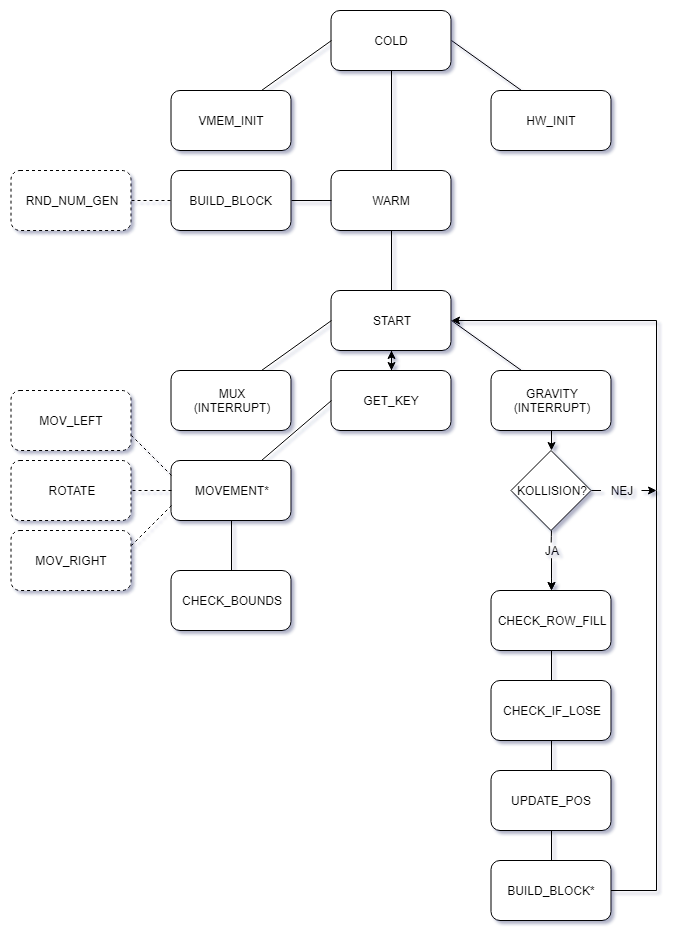

The diagram above was exported from draw.io. Its source (the exported page's mxGraphModel, read from the mxfile embedded in the PNG):
<mxGraphModel dx="1394" dy="894" grid="1" gridSize="10" guides="1" tooltips="1" connect="1" arrows="1" fold="1" page="1" pageScale="1" pageWidth="827" pageHeight="1169" background="none" math="0" shadow="1">
  <root>
    <mxCell id="0" />
    <mxCell id="1" parent="0" />
    <mxCell id="sHvmSe57YZSnzFgk8iVK-1" value="" style="rounded=1;whiteSpace=wrap;html=1;" parent="1" vertex="1">
      <mxGeometry x="394.5" y="40" width="120" height="60" as="geometry" />
    </mxCell>
    <mxCell id="sHvmSe57YZSnzFgk8iVK-2" value="COLD" style="text;html=1;strokeColor=none;fillColor=none;align=center;verticalAlign=middle;whiteSpace=wrap;rounded=0;" parent="1" vertex="1">
      <mxGeometry x="419.5" y="50" width="70" height="40" as="geometry" />
    </mxCell>
    <mxCell id="sHvmSe57YZSnzFgk8iVK-3" value="" style="rounded=1;whiteSpace=wrap;html=1;" parent="1" vertex="1">
      <mxGeometry x="394.5" y="200" width="120" height="60" as="geometry" />
    </mxCell>
    <mxCell id="sHvmSe57YZSnzFgk8iVK-4" value="" style="rounded=1;whiteSpace=wrap;html=1;" parent="1" vertex="1">
      <mxGeometry x="554.5" y="120" width="120" height="60" as="geometry" />
    </mxCell>
    <mxCell id="sHvmSe57YZSnzFgk8iVK-5" value="" style="rounded=1;whiteSpace=wrap;html=1;arcSize=15;" parent="1" vertex="1">
      <mxGeometry x="234.5" y="120" width="120" height="60" as="geometry" />
    </mxCell>
    <mxCell id="sHvmSe57YZSnzFgk8iVK-6" value="WARM" style="text;html=1;strokeColor=none;fillColor=none;align=center;verticalAlign=middle;whiteSpace=wrap;rounded=0;" parent="1" vertex="1">
      <mxGeometry x="419.5" y="210" width="70" height="40" as="geometry" />
    </mxCell>
    <mxCell id="sHvmSe57YZSnzFgk8iVK-7" value="VMEM_INIT" style="text;html=1;strokeColor=none;fillColor=none;align=center;verticalAlign=middle;whiteSpace=wrap;rounded=0;" parent="1" vertex="1">
      <mxGeometry x="259.5" y="130" width="70" height="40" as="geometry" />
    </mxCell>
    <mxCell id="sHvmSe57YZSnzFgk8iVK-8" value="HW_INIT" style="text;html=1;strokeColor=none;fillColor=none;align=center;verticalAlign=middle;whiteSpace=wrap;rounded=0;" parent="1" vertex="1">
      <mxGeometry x="579.5" y="130" width="70" height="40" as="geometry" />
    </mxCell>
    <mxCell id="sHvmSe57YZSnzFgk8iVK-9" value="" style="endArrow=none;html=1;entryX=0;entryY=0.5;entryDx=0;entryDy=0;exitX=0.75;exitY=0;exitDx=0;exitDy=0;" parent="1" source="sHvmSe57YZSnzFgk8iVK-5" target="sHvmSe57YZSnzFgk8iVK-1" edge="1">
      <mxGeometry width="50" height="50" relative="1" as="geometry">
        <mxPoint x="344.5" y="120" as="sourcePoint" />
        <mxPoint x="394.5" y="70" as="targetPoint" />
      </mxGeometry>
    </mxCell>
    <mxCell id="sHvmSe57YZSnzFgk8iVK-10" value="" style="endArrow=none;html=1;exitX=1;exitY=0.5;exitDx=0;exitDy=0;entryX=0.25;entryY=0;entryDx=0;entryDy=0;" parent="1" source="sHvmSe57YZSnzFgk8iVK-1" target="sHvmSe57YZSnzFgk8iVK-4" edge="1">
      <mxGeometry width="50" height="50" relative="1" as="geometry">
        <mxPoint x="564.5" y="75" as="sourcePoint" />
        <mxPoint x="514.5" y="125" as="targetPoint" />
      </mxGeometry>
    </mxCell>
    <mxCell id="sHvmSe57YZSnzFgk8iVK-11" value="" style="endArrow=none;html=1;entryX=0.5;entryY=1;entryDx=0;entryDy=0;exitX=0.5;exitY=0;exitDx=0;exitDy=0;" parent="1" source="sHvmSe57YZSnzFgk8iVK-3" target="sHvmSe57YZSnzFgk8iVK-1" edge="1">
      <mxGeometry width="50" height="50" relative="1" as="geometry">
        <mxPoint x="423" y="140" as="sourcePoint" />
        <mxPoint x="473" y="90" as="targetPoint" />
      </mxGeometry>
    </mxCell>
    <mxCell id="sHvmSe57YZSnzFgk8iVK-12" value="" style="rounded=1;whiteSpace=wrap;html=1;" parent="1" vertex="1">
      <mxGeometry x="234.5" y="200" width="120" height="60" as="geometry" />
    </mxCell>
    <mxCell id="sHvmSe57YZSnzFgk8iVK-13" value="" style="endArrow=none;html=1;entryX=0;entryY=0.5;entryDx=0;entryDy=0;exitX=1;exitY=0.5;exitDx=0;exitDy=0;" parent="1" source="sHvmSe57YZSnzFgk8iVK-12" target="sHvmSe57YZSnzFgk8iVK-3" edge="1">
      <mxGeometry width="50" height="50" relative="1" as="geometry">
        <mxPoint x="354.5" y="250" as="sourcePoint" />
        <mxPoint x="394.5" y="205" as="targetPoint" />
      </mxGeometry>
    </mxCell>
    <mxCell id="sHvmSe57YZSnzFgk8iVK-14" value="BUILD_BLOCK" style="text;html=1;strokeColor=none;fillColor=none;align=center;verticalAlign=middle;whiteSpace=wrap;rounded=0;" parent="1" vertex="1">
      <mxGeometry x="247" y="210" width="95" height="40" as="geometry" />
    </mxCell>
    <mxCell id="sHvmSe57YZSnzFgk8iVK-15" value="" style="rounded=1;whiteSpace=wrap;html=1;" parent="1" vertex="1">
      <mxGeometry x="394.5" y="320" width="120" height="60" as="geometry" />
    </mxCell>
    <mxCell id="sHvmSe57YZSnzFgk8iVK-16" value="" style="endArrow=none;html=1;entryX=0.5;entryY=1;entryDx=0;entryDy=0;exitX=0.5;exitY=0;exitDx=0;exitDy=0;" parent="1" source="sHvmSe57YZSnzFgk8iVK-15" target="sHvmSe57YZSnzFgk8iVK-3" edge="1">
      <mxGeometry width="50" height="50" relative="1" as="geometry">
        <mxPoint x="429.5" y="320" as="sourcePoint" />
        <mxPoint x="479.5" y="270" as="targetPoint" />
      </mxGeometry>
    </mxCell>
    <mxCell id="sHvmSe57YZSnzFgk8iVK-17" value="START" style="text;html=1;strokeColor=none;fillColor=none;align=center;verticalAlign=middle;whiteSpace=wrap;rounded=0;" parent="1" vertex="1">
      <mxGeometry x="419.5" y="335" width="70" height="30" as="geometry" />
    </mxCell>
    <mxCell id="sHvmSe57YZSnzFgk8iVK-18" value="GRAVITY&lt;br&gt;(INTERRUPT)&lt;br&gt;" style="rounded=1;whiteSpace=wrap;html=1;" parent="1" vertex="1">
      <mxGeometry x="554.5" y="400" width="120" height="60" as="geometry" />
    </mxCell>
    <mxCell id="sHvmSe57YZSnzFgk8iVK-19" value="MUX&lt;br&gt;(INTERRUPT)&lt;br&gt;" style="rounded=1;whiteSpace=wrap;html=1;" parent="1" vertex="1">
      <mxGeometry x="234.5" y="400" width="120" height="60" as="geometry" />
    </mxCell>
    <mxCell id="sHvmSe57YZSnzFgk8iVK-20" value="KOLLISION?" style="rhombus;whiteSpace=wrap;html=1;" parent="1" vertex="1">
      <mxGeometry x="574.5" y="480" width="80" height="80" as="geometry" />
    </mxCell>
    <mxCell id="sHvmSe57YZSnzFgk8iVK-21" value="" style="endArrow=classic;html=1;entryX=0.5;entryY=0;entryDx=0;entryDy=0;exitX=0.5;exitY=1;exitDx=0;exitDy=0;" parent="1" source="sHvmSe57YZSnzFgk8iVK-18" target="sHvmSe57YZSnzFgk8iVK-20" edge="1">
      <mxGeometry width="50" height="50" relative="1" as="geometry">
        <mxPoint x="544.5" y="510" as="sourcePoint" />
        <mxPoint x="594.5" y="460" as="targetPoint" />
      </mxGeometry>
    </mxCell>
    <mxCell id="sHvmSe57YZSnzFgk8iVK-22" value="BUILD_BLOCK*" style="rounded=1;whiteSpace=wrap;html=1;" parent="1" vertex="1">
      <mxGeometry x="554.5" y="890" width="120" height="60" as="geometry" />
    </mxCell>
    <mxCell id="sHvmSe57YZSnzFgk8iVK-27" value="" style="endArrow=none;html=1;" parent="1" edge="1">
      <mxGeometry width="50" height="50" relative="1" as="geometry">
        <mxPoint x="720" y="520" as="sourcePoint" />
        <mxPoint x="720" y="350" as="targetPoint" />
      </mxGeometry>
    </mxCell>
    <mxCell id="sHvmSe57YZSnzFgk8iVK-28" value="" style="endArrow=classic;html=1;entryX=1;entryY=0.5;entryDx=0;entryDy=0;" parent="1" target="sHvmSe57YZSnzFgk8iVK-15" edge="1">
      <mxGeometry width="50" height="50" relative="1" as="geometry">
        <mxPoint x="720" y="350" as="sourcePoint" />
        <mxPoint x="694.5" y="325" as="targetPoint" />
      </mxGeometry>
    </mxCell>
    <mxCell id="sHvmSe57YZSnzFgk8iVK-29" value="NEJ" style="text;html=1;strokeColor=none;fillColor=none;align=center;verticalAlign=middle;whiteSpace=wrap;rounded=0;" parent="1" vertex="1">
      <mxGeometry x="664.5" y="510" width="40" height="20" as="geometry" />
    </mxCell>
    <mxCell id="sHvmSe57YZSnzFgk8iVK-30" value="" style="endArrow=none;html=1;exitX=1;exitY=0.5;exitDx=0;exitDy=0;" parent="1" source="sHvmSe57YZSnzFgk8iVK-20" target="sHvmSe57YZSnzFgk8iVK-29" edge="1">
      <mxGeometry width="50" height="50" relative="1" as="geometry">
        <mxPoint x="654.5" y="520" as="sourcePoint" />
        <mxPoint x="714.5" y="520" as="targetPoint" />
      </mxGeometry>
    </mxCell>
    <mxCell id="sHvmSe57YZSnzFgk8iVK-32" value="" style="endArrow=none;html=1;exitX=0.75;exitY=0;exitDx=0;exitDy=0;entryX=0;entryY=0.5;entryDx=0;entryDy=0;" parent="1" source="sHvmSe57YZSnzFgk8iVK-19" target="sHvmSe57YZSnzFgk8iVK-15" edge="1">
      <mxGeometry width="50" height="50" relative="1" as="geometry">
        <mxPoint x="344.5" y="405" as="sourcePoint" />
        <mxPoint x="394.5" y="355" as="targetPoint" />
      </mxGeometry>
    </mxCell>
    <mxCell id="sHvmSe57YZSnzFgk8iVK-33" value="" style="endArrow=none;html=1;entryX=1;entryY=0.5;entryDx=0;entryDy=0;exitX=0.25;exitY=0;exitDx=0;exitDy=0;" parent="1" source="sHvmSe57YZSnzFgk8iVK-18" target="sHvmSe57YZSnzFgk8iVK-15" edge="1">
      <mxGeometry width="50" height="50" relative="1" as="geometry">
        <mxPoint x="514.5" y="410" as="sourcePoint" />
        <mxPoint x="564.5" y="360" as="targetPoint" />
      </mxGeometry>
    </mxCell>
    <mxCell id="sHvmSe57YZSnzFgk8iVK-34" value="" style="endArrow=none;html=1;" parent="1" source="sHvmSe57YZSnzFgk8iVK-35" edge="1">
      <mxGeometry width="50" height="50" relative="1" as="geometry">
        <mxPoint x="550" y="580" as="sourcePoint" />
        <mxPoint x="615" y="560" as="targetPoint" />
        <Array as="points">
          <mxPoint x="615" y="560" />
        </Array>
      </mxGeometry>
    </mxCell>
    <mxCell id="sHvmSe57YZSnzFgk8iVK-40" style="edgeStyle=orthogonalEdgeStyle;rounded=0;html=1;exitX=0.5;exitY=1;exitDx=0;exitDy=0;jettySize=auto;orthogonalLoop=1;" parent="1" source="sHvmSe57YZSnzFgk8iVK-35" target="sHvmSe57YZSnzFgk8iVK-38" edge="1">
      <mxGeometry relative="1" as="geometry" />
    </mxCell>
    <mxCell id="-Bujn2_EU1x6sLuZiomQ-22" style="edgeStyle=orthogonalEdgeStyle;rounded=0;orthogonalLoop=1;jettySize=auto;html=1;entryX=0.5;entryY=0;entryDx=0;entryDy=0;" edge="1" parent="1" source="sHvmSe57YZSnzFgk8iVK-35" target="sHvmSe57YZSnzFgk8iVK-38">
      <mxGeometry relative="1" as="geometry" />
    </mxCell>
    <mxCell id="sHvmSe57YZSnzFgk8iVK-35" value="JA" style="text;html=1;strokeColor=none;fillColor=none;align=center;verticalAlign=middle;whiteSpace=wrap;rounded=0;" parent="1" vertex="1">
      <mxGeometry x="594.5" y="572" width="40" height="16" as="geometry" />
    </mxCell>
    <mxCell id="sHvmSe57YZSnzFgk8iVK-38" value="CHECK_ROW_FILL" style="rounded=1;whiteSpace=wrap;html=1;" parent="1" vertex="1">
      <mxGeometry x="554.5" y="620" width="120" height="60" as="geometry" />
    </mxCell>
    <mxCell id="sHvmSe57YZSnzFgk8iVK-41" value="" style="endArrow=none;html=1;exitX=0.5;exitY=0;exitDx=0;exitDy=0;entryX=0.5;entryY=1;entryDx=0;entryDy=0;" parent="1" source="-Bujn2_EU1x6sLuZiomQ-3" target="sHvmSe57YZSnzFgk8iVK-38" edge="1">
      <mxGeometry width="50" height="50" relative="1" as="geometry">
        <mxPoint x="574.5" y="725" as="sourcePoint" />
        <mxPoint x="624.5" y="675" as="targetPoint" />
      </mxGeometry>
    </mxCell>
    <mxCell id="BlZRJETji7uOet4u4sqf-1" value="CHECK_IF_LOSE" style="rounded=1;whiteSpace=wrap;html=1;" parent="1" vertex="1">
      <mxGeometry x="554.5" y="710" width="120" height="60" as="geometry" />
    </mxCell>
    <mxCell id="BlZRJETji7uOet4u4sqf-3" value="" style="endArrow=none;html=1;" parent="1" edge="1">
      <mxGeometry width="50" height="50" relative="1" as="geometry">
        <mxPoint x="674.5" y="920" as="sourcePoint" />
        <mxPoint x="720" y="920" as="targetPoint" />
      </mxGeometry>
    </mxCell>
    <mxCell id="BlZRJETji7uOet4u4sqf-4" value="" style="endArrow=none;html=1;" parent="1" edge="1">
      <mxGeometry width="50" height="50" relative="1" as="geometry">
        <mxPoint x="720" y="920" as="sourcePoint" />
        <mxPoint x="720" y="520" as="targetPoint" />
      </mxGeometry>
    </mxCell>
    <mxCell id="BlZRJETji7uOet4u4sqf-5" value="GET_KEY" style="rounded=1;whiteSpace=wrap;html=1;" parent="1" vertex="1">
      <mxGeometry x="394.5" y="400" width="120" height="60" as="geometry" />
    </mxCell>
    <mxCell id="BlZRJETji7uOet4u4sqf-7" value="MOVEMENT*" style="rounded=1;whiteSpace=wrap;html=1;" parent="1" vertex="1">
      <mxGeometry x="234.5" y="490" width="120" height="60" as="geometry" />
    </mxCell>
    <mxCell id="BlZRJETji7uOet4u4sqf-8" value="" style="endArrow=none;html=1;entryX=0;entryY=0.5;entryDx=0;entryDy=0;exitX=0.75;exitY=0;exitDx=0;exitDy=0;" parent="1" source="BlZRJETji7uOet4u4sqf-7" target="BlZRJETji7uOet4u4sqf-5" edge="1">
      <mxGeometry width="50" height="50" relative="1" as="geometry">
        <mxPoint x="354.5" y="505" as="sourcePoint" />
        <mxPoint x="404.5" y="455" as="targetPoint" />
      </mxGeometry>
    </mxCell>
    <mxCell id="BlZRJETji7uOet4u4sqf-9" value="MOV_LEFT" style="rounded=1;whiteSpace=wrap;html=1;dashed=1;" parent="1" vertex="1">
      <mxGeometry x="74.5" y="420" width="120" height="60" as="geometry" />
    </mxCell>
    <mxCell id="BlZRJETji7uOet4u4sqf-10" value="MOV_RIGHT" style="rounded=1;whiteSpace=wrap;html=1;dashed=1;" parent="1" vertex="1">
      <mxGeometry x="74.5" y="560" width="120" height="60" as="geometry" />
    </mxCell>
    <mxCell id="BlZRJETji7uOet4u4sqf-11" value="ROTATE" style="rounded=1;whiteSpace=wrap;html=1;dashed=1;" parent="1" vertex="1">
      <mxGeometry x="74.5" y="490" width="120" height="60" as="geometry" />
    </mxCell>
    <mxCell id="BlZRJETji7uOet4u4sqf-12" value="" style="endArrow=none;dashed=1;html=1;entryX=1;entryY=0.75;entryDx=0;entryDy=0;exitX=0;exitY=0.25;exitDx=0;exitDy=0;" parent="1" source="BlZRJETji7uOet4u4sqf-7" target="BlZRJETji7uOet4u4sqf-9" edge="1">
      <mxGeometry width="50" height="50" relative="1" as="geometry">
        <mxPoint x="184.5" y="510" as="sourcePoint" />
        <mxPoint x="234.5" y="460" as="targetPoint" />
      </mxGeometry>
    </mxCell>
    <mxCell id="BlZRJETji7uOet4u4sqf-13" value="" style="endArrow=none;dashed=1;html=1;entryX=1;entryY=0.5;entryDx=0;entryDy=0;exitX=0;exitY=0.5;exitDx=0;exitDy=0;" parent="1" source="BlZRJETji7uOet4u4sqf-7" target="BlZRJETji7uOet4u4sqf-11" edge="1">
      <mxGeometry width="50" height="50" relative="1" as="geometry">
        <mxPoint x="234.5" y="515" as="sourcePoint" />
        <mxPoint x="204.5" y="475" as="targetPoint" />
      </mxGeometry>
    </mxCell>
    <mxCell id="BlZRJETji7uOet4u4sqf-14" value="" style="endArrow=none;dashed=1;html=1;entryX=1;entryY=0.25;entryDx=0;entryDy=0;exitX=0;exitY=0.75;exitDx=0;exitDy=0;" parent="1" source="BlZRJETji7uOet4u4sqf-7" target="BlZRJETji7uOet4u4sqf-10" edge="1">
      <mxGeometry width="50" height="50" relative="1" as="geometry">
        <mxPoint x="244.5" y="530" as="sourcePoint" />
        <mxPoint x="204.5" y="530" as="targetPoint" />
      </mxGeometry>
    </mxCell>
    <mxCell id="BlZRJETji7uOet4u4sqf-15" value="CHECK_BOUNDS" style="rounded=1;whiteSpace=wrap;html=1;" parent="1" vertex="1">
      <mxGeometry x="234.5" y="600" width="120" height="60" as="geometry" />
    </mxCell>
    <mxCell id="BlZRJETji7uOet4u4sqf-16" value="" style="endArrow=none;html=1;entryX=0.5;entryY=1;entryDx=0;entryDy=0;exitX=0.5;exitY=0;exitDx=0;exitDy=0;" parent="1" source="BlZRJETji7uOet4u4sqf-15" target="BlZRJETji7uOet4u4sqf-7" edge="1">
      <mxGeometry width="50" height="50" relative="1" as="geometry">
        <mxPoint x="259.5" y="597" as="sourcePoint" />
        <mxPoint x="309.5" y="547" as="targetPoint" />
      </mxGeometry>
    </mxCell>
    <mxCell id="BlZRJETji7uOet4u4sqf-17" value="RND_NUM_GEN" style="rounded=1;whiteSpace=wrap;html=1;dashed=1;" parent="1" vertex="1">
      <mxGeometry x="74.5" y="200" width="120" height="60" as="geometry" />
    </mxCell>
    <mxCell id="BlZRJETji7uOet4u4sqf-20" value="" style="endArrow=none;dashed=1;html=1;entryX=0;entryY=0.5;entryDx=0;entryDy=0;exitX=1;exitY=0.5;exitDx=0;exitDy=0;" parent="1" source="BlZRJETji7uOet4u4sqf-17" target="sHvmSe57YZSnzFgk8iVK-12" edge="1">
      <mxGeometry width="50" height="50" relative="1" as="geometry">
        <mxPoint x="184.5" y="340" as="sourcePoint" />
        <mxPoint x="234.5" y="310" as="targetPoint" />
      </mxGeometry>
    </mxCell>
    <mxCell id="BlZRJETji7uOet4u4sqf-28" value="" style="endArrow=none;html=1;entryX=0.5;entryY=1;entryDx=0;entryDy=0;exitX=0.5;exitY=0;exitDx=0;exitDy=0;" parent="1" source="BlZRJETji7uOet4u4sqf-5" target="sHvmSe57YZSnzFgk8iVK-15" edge="1">
      <mxGeometry width="50" height="50" relative="1" as="geometry">
        <mxPoint x="419.5" y="540" as="sourcePoint" />
        <mxPoint x="469.5" y="490" as="targetPoint" />
      </mxGeometry>
    </mxCell>
    <mxCell id="-Bujn2_EU1x6sLuZiomQ-2" value="" style="endArrow=classic;startArrow=classic;html=1;entryX=0.5;entryY=1;entryDx=0;entryDy=0;exitX=0.5;exitY=0;exitDx=0;exitDy=0;" edge="1" parent="1" source="BlZRJETji7uOet4u4sqf-5" target="sHvmSe57YZSnzFgk8iVK-15">
      <mxGeometry width="50" height="50" relative="1" as="geometry">
        <mxPoint x="74.5" y="930" as="sourcePoint" />
        <mxPoint x="124.5" y="880" as="targetPoint" />
      </mxGeometry>
    </mxCell>
    <mxCell id="-Bujn2_EU1x6sLuZiomQ-3" value="UPDATE_POS" style="rounded=1;whiteSpace=wrap;html=1;" vertex="1" parent="1">
      <mxGeometry x="554.5" y="800" width="120" height="60" as="geometry" />
    </mxCell>
    <mxCell id="-Bujn2_EU1x6sLuZiomQ-4" value="" style="endArrow=none;html=1;exitX=0.5;exitY=0;exitDx=0;exitDy=0;entryX=0.5;entryY=1;entryDx=0;entryDy=0;" edge="1" parent="1" source="sHvmSe57YZSnzFgk8iVK-22" target="-Bujn2_EU1x6sLuZiomQ-3">
      <mxGeometry width="50" height="50" relative="1" as="geometry">
        <mxPoint x="614.5" y="960" as="sourcePoint" />
        <mxPoint x="614.5" y="680" as="targetPoint" />
      </mxGeometry>
    </mxCell>
    <mxCell id="-Bujn2_EU1x6sLuZiomQ-27" value="" style="endArrow=classic;html=1;exitX=1;exitY=0.5;exitDx=0;exitDy=0;" edge="1" parent="1" source="sHvmSe57YZSnzFgk8iVK-29">
      <mxGeometry width="50" height="50" relative="1" as="geometry">
        <mxPoint x="654.5" y="580" as="sourcePoint" />
        <mxPoint x="720" y="520" as="targetPoint" />
      </mxGeometry>
    </mxCell>
  </root>
</mxGraphModel>